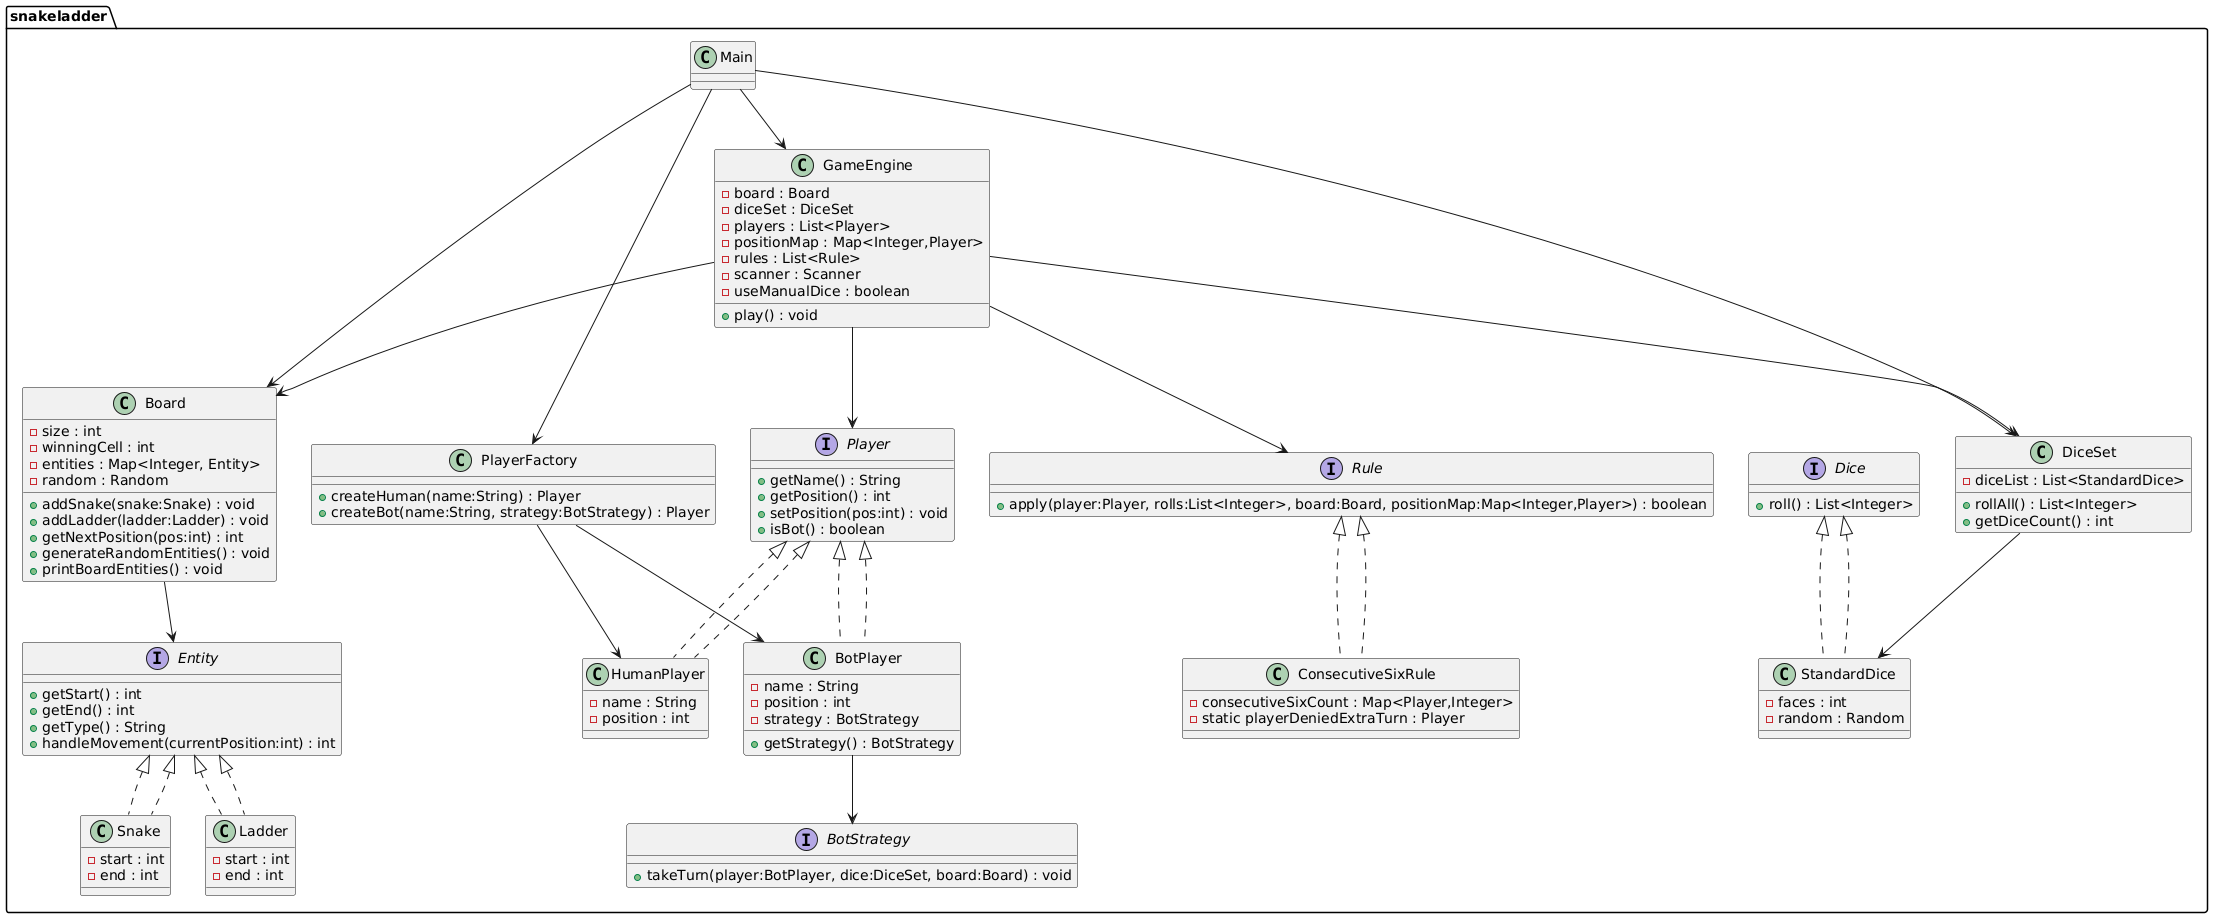

The diagram above was rendered by PlantUML. Its source (embedded in the PNG):
@startuml
package snakeladder {

    interface Player {
        + getName() : String
        + getPosition() : int
        + setPosition(pos:int) : void
        + isBot() : boolean
    }

    class HumanPlayer implements Player {
        - name : String
        - position : int
    }

    class BotPlayer implements Player {
        - name : String
        - position : int
        - strategy : BotStrategy
        + getStrategy() : BotStrategy
    }

    interface BotStrategy {
        + takeTurn(player:BotPlayer, dice:DiceSet, board:Board) : void
    }


    class PlayerFactory {
        + createHuman(name:String) : Player
        + createBot(name:String, strategy:BotStrategy) : Player
    }

    interface Entity {
        + getStart() : int
        + getEnd() : int
        + getType() : String
        + handleMovement(currentPosition:int) : int
    }

    class Snake implements Entity {
        - start : int
        - end : int
    }

    class Ladder implements Entity {
        - start : int
        - end : int
    }

    class Board {
        - size : int
        - winningCell : int
        - entities : Map<Integer, Entity>
        - random : Random
        + addSnake(snake:Snake) : void
        + addLadder(ladder:Ladder) : void
        + getNextPosition(pos:int) : int
        + generateRandomEntities() : void
        + printBoardEntities() : void
    }

    interface Dice {
        + roll() : List<Integer>
    }

    class StandardDice implements Dice {
        - faces : int
        - random : Random
    }

    class DiceSet {
        - diceList : List<StandardDice>
        + rollAll() : List<Integer>
        + getDiceCount() : int
    }

    interface Rule {
        + apply(player:Player, rolls:List<Integer>, board:Board, positionMap:Map<Integer,Player>) : boolean
    }

    
    class ConsecutiveSixRule implements Rule {
        - consecutiveSixCount : Map<Player,Integer>
        - static playerDeniedExtraTurn : Player
    }

    

    class GameEngine {
        - board : Board
        - diceSet : DiceSet
        - players : List<Player>
        - positionMap : Map<Integer,Player>
        - rules : List<Rule>
        - scanner : Scanner
        - useManualDice : boolean
        + play() : void
    }

    class Main

    ' Relationships
    Player <|.. HumanPlayer
    Player <|.. BotPlayer
    BotPlayer --> BotStrategy
    PlayerFactory --> HumanPlayer
    PlayerFactory --> BotPlayer

    Entity <|.. Snake
    Entity <|.. Ladder
    Board --> Entity

    Dice <|.. StandardDice
    DiceSet --> StandardDice

    
    Rule <|.. ConsecutiveSixRule

    GameEngine --> Board
    GameEngine --> DiceSet
    GameEngine --> Player
    GameEngine --> Rule

    Main --> GameEngine
    Main --> Board
    Main --> PlayerFactory
    Main --> DiceSet
}
@enduml